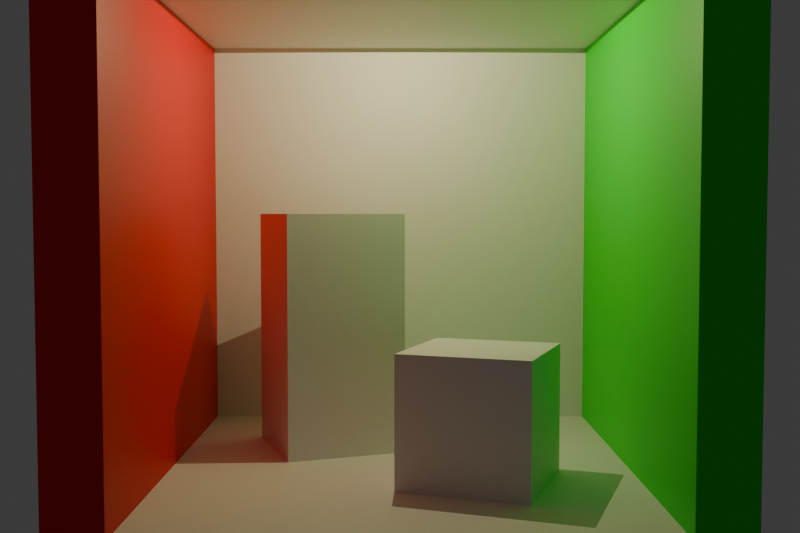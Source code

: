 # Source: cornellbox.blend  (saved by Blender 4.3.32; exported with 4.5.12 LTS)
import bpy
from mathutils import Matrix  # noqa: F401  (used for matrix-valued properties, if any)

bpy.ops.wm.read_factory_settings(use_empty=True)
scene = bpy.context.scene
scene.name = 'Scene'

# ---- collections
col_collection = bpy.data.collections.new('Collection'); scene.collection.children.link(col_collection)

# ---- materials (node trees are filled in below, after node groups)
mat_material = bpy.data.materials.new('Material')
mat_material.alpha_threshold = 0.0
mat_material.roughness = 0.5
mat_material.line_color = (0.0, 0.0, 0.0, 1.0)
mat_material_001 = bpy.data.materials.new('Material.001')
mat_material_001.alpha_threshold = 0.0
mat_material_001.roughness = 0.5
mat_material_001.line_color = (0.0, 0.0, 0.0, 1.0)
mat_material_002 = bpy.data.materials.new('Material.002')
mat_material_002.alpha_threshold = 0.0
mat_material_002.roughness = 0.5
mat_material_002.line_color = (0.0, 0.0, 0.0, 1.0)
mat_green = bpy.data.materials.new('Green')
mat_green.alpha_threshold = 0.0
mat_green.roughness = 0.5
mat_green.line_color = (0.0, 0.0, 0.0, 1.0)
mat_red = bpy.data.materials.new('Red')
mat_red.alpha_threshold = 0.0
mat_red.roughness = 0.5
mat_red.line_color = (0.0, 0.0, 0.0, 1.0)
mat_material_003 = bpy.data.materials.new('Material.003')
mat_material_003.alpha_threshold = 0.0
mat_material_003.roughness = 0.5
mat_material_003.line_color = (0.0, 0.0, 0.0, 1.0)
mat_material_004 = bpy.data.materials.new('Material.004')
mat_material_004.alpha_threshold = 0.0
mat_material_004.roughness = 0.5
mat_material_004.line_color = (0.0, 0.0, 0.0, 1.0)

# ---- material node trees
mat_material.use_nodes = True; mat_material.node_tree.nodes.clear()
_N = mat_material.node_tree.nodes; _L = mat_material.node_tree.links
n0 = _N.new('ShaderNodeOutputMaterial'); n0.name = 'Material Output'; n0.location = (300, 300)
n1 = _N.new('ShaderNodeBsdfPrincipled'); n1.name = 'Principled BSDF'; n1.location = (10, 300)
n1.inputs[3].default_value = 1.45
_L.new(n1.outputs[0], n0.inputs[0])
n0.is_active_output = True
mat_material_001.use_nodes = True; mat_material_001.node_tree.nodes.clear()
_N = mat_material_001.node_tree.nodes; _L = mat_material_001.node_tree.links
n0 = _N.new('ShaderNodeOutputMaterial'); n0.name = 'Material Output'; n0.location = (300, 300)
n1 = _N.new('ShaderNodeBsdfPrincipled'); n1.name = 'Principled BSDF'; n1.location = (10, 300)
n1.inputs[3].default_value = 1.45
_L.new(n1.outputs[0], n0.inputs[0])
n0.is_active_output = True
mat_material_002.use_nodes = True; mat_material_002.node_tree.nodes.clear()
_N = mat_material_002.node_tree.nodes; _L = mat_material_002.node_tree.links
n0 = _N.new('ShaderNodeOutputMaterial'); n0.name = 'Material Output'; n0.location = (300, 300)
n1 = _N.new('ShaderNodeBsdfPrincipled'); n1.name = 'Principled BSDF'; n1.location = (10, 300)
n1.inputs[3].default_value = 1.45
_L.new(n1.outputs[0], n0.inputs[0])
n0.is_active_output = True
mat_green.use_nodes = True; mat_green.node_tree.nodes.clear()
_N = mat_green.node_tree.nodes; _L = mat_green.node_tree.links
n0 = _N.new('ShaderNodeOutputMaterial'); n0.name = 'Material Output'; n0.location = (300, 300)
n1 = _N.new('ShaderNodeBsdfPrincipled'); n1.name = 'Principled BSDF'; n1.location = (10, 300)
n1.inputs[0].default_value = (0.0, 0.8, 0.0, 1.0)
n1.inputs[3].default_value = 1.45
_L.new(n1.outputs[0], n0.inputs[0])
n0.is_active_output = True
mat_red.use_nodes = True; mat_red.node_tree.nodes.clear()
_N = mat_red.node_tree.nodes; _L = mat_red.node_tree.links
n0 = _N.new('ShaderNodeOutputMaterial'); n0.name = 'Material Output'; n0.location = (300, 300)
n1 = _N.new('ShaderNodeBsdfPrincipled'); n1.name = 'Principled BSDF'; n1.location = (10, 300)
n1.inputs[0].default_value = (0.8, 0.0, 0.0, 1.0)
n1.inputs[3].default_value = 1.45
_L.new(n1.outputs[0], n0.inputs[0])
n0.is_active_output = True
mat_material_003.use_nodes = True; mat_material_003.node_tree.nodes.clear()
_N = mat_material_003.node_tree.nodes; _L = mat_material_003.node_tree.links
n0 = _N.new('ShaderNodeOutputMaterial'); n0.name = 'Material Output'; n0.location = (300, 300)
n1 = _N.new('ShaderNodeBsdfPrincipled'); n1.name = 'Principled BSDF'; n1.location = (10, 300)
n1.inputs[3].default_value = 1.45
_L.new(n1.outputs[0], n0.inputs[0])
n0.is_active_output = True
mat_material_004.use_nodes = True; mat_material_004.node_tree.nodes.clear()
_N = mat_material_004.node_tree.nodes; _L = mat_material_004.node_tree.links
n0 = _N.new('ShaderNodeOutputMaterial'); n0.name = 'Material Output'; n0.location = (300, 300)
n1 = _N.new('ShaderNodeBsdfPrincipled'); n1.name = 'Principled BSDF'; n1.location = (10, 300)
n1.inputs[3].default_value = 1.45
_L.new(n1.outputs[0], n0.inputs[0])
n0.is_active_output = True

# ---- world
world_world = bpy.data.worlds.new('World'); scene.world = world_world
world_world.use_nodes = True; world_world.node_tree.nodes.clear()
_N = world_world.node_tree.nodes; _L = world_world.node_tree.links
n0 = _N.new('ShaderNodeOutputWorld'); n0.name = 'World Output'; n0.location = (300, 300)
n1 = _N.new('ShaderNodeBackground'); n1.name = 'Background'; n1.location = (10, 300)
n1.inputs[0].default_value = (0.05088, 0.05088, 0.05088, 1.0)
_L.new(n1.outputs[0], n0.inputs[0])
n0.is_active_output = True
world_world.color = (0.05088, 0.05088, 0.05088)
world_world.sun_shadow_jitter_overblur = 0.0

# ---- cameras
cam_camera = bpy.data.cameras.new('Camera')
cam_camera.clip_end = 100.0
cam_camera.lens = 45.0
cam_camera.ortho_scale = 7.314

# ---- lights
light_spot = bpy.data.lights.new('Spot', 'SPOT')
light_spot.color = (1.0, 0.8896, 0.4932)
light_spot.cutoff_distance = 0.0
light_spot.energy = 30.0
light_spot.spot_blend = 0.0
light_spot.spot_size = 3.124
light_spot.show_cone = True
light_spot.use_soft_falloff = False

# ---- meshes
me_cube = bpy.data.meshes.new('Cube')
me_cube.from_pydata([(1.0, -0.1, 10.0), (1.0, 0.1, 10.0), (1.0, -0.1, -10.0), (1.0, 0.1, -10.0), (-1.0, -0.1, 10.0), (-1.0, 0.1, 10.0), (-1.0, -0.1, -10.0), (-1.0, 0.1, -10.0)], [], [(0, 4, 6, 2), (3, 2, 6, 7), (7, 6, 4, 5), (5, 1, 3, 7), (1, 0, 2, 3), (5, 4, 0, 1)])
_uv = me_cube.uv_layers.new(name='UVMap')
_uv.uv.foreach_set('vector', [0.625, 0.5, 0.875, 0.5, 0.875, 0.75, 0.625, 0.75, 0.375, 0.75, 0.625, 0.75, 0.625, 1.0, 0.375, 1.0, 0.375, 0.0, 0.625, 0.0, 0.625, 0.25, 0.375, 0.25, 0.125, 0.5, 0.375, 0.5, 0.375, 0.75, 0.125, 0.75, 0.375, 0.5, 0.625, 0.5, 0.625, 0.75, 0.375, 0.75, 0.375, 0.25, 0.625, 0.25, 0.625, 0.5, 0.375, 0.5])
me_cube.materials.append(mat_material)
me_cube.use_mirror_vertex_groups = False
me_cube.update()
me_cube_003 = bpy.data.meshes.new('Cube.003')
me_cube_003.from_pydata([(1.0, -10.0, 0.1), (1.0, 10.0, 0.1), (1.0, -10.0, -0.1), (1.0, 10.0, -0.1), (-1.0, -10.0, 0.1), (-1.0, 10.0, 0.1), (-1.0, -10.0, -0.1), (-1.0, 10.0, -0.1)], [], [(0, 4, 6, 2), (3, 2, 6, 7), (7, 6, 4, 5), (5, 1, 3, 7), (1, 0, 2, 3), (5, 4, 0, 1)])
_uv = me_cube_003.uv_layers.new(name='UVMap')
_uv.uv.foreach_set('vector', [0.625, 0.5, 0.875, 0.5, 0.875, 0.75, 0.625, 0.75, 0.375, 0.75, 0.625, 0.75, 0.625, 1.0, 0.375, 1.0, 0.375, 0.0, 0.625, 0.0, 0.625, 0.25, 0.375, 0.25, 0.125, 0.5, 0.375, 0.5, 0.375, 0.75, 0.125, 0.75, 0.375, 0.5, 0.625, 0.5, 0.625, 0.75, 0.375, 0.75, 0.375, 0.25, 0.625, 0.25, 0.625, 0.5, 0.375, 0.5])
me_cube_003.materials.append(mat_material_001)
me_cube_003.use_mirror_vertex_groups = False
me_cube_003.update()
me_cube_004 = bpy.data.meshes.new('Cube.004')
me_cube_004.from_pydata([(1.0, -10.0, 0.1), (1.0, 10.0, 0.1), (1.0, -10.0, -0.1), (1.0, 10.0, -0.1), (-1.0, -10.0, 0.1), (-1.0, 10.0, 0.1), (-1.0, -10.0, -0.1), (-1.0, 10.0, -0.1)], [], [(0, 4, 6, 2), (3, 2, 6, 7), (7, 6, 4, 5), (5, 1, 3, 7), (1, 0, 2, 3), (5, 4, 0, 1)])
_uv = me_cube_004.uv_layers.new(name='UVMap')
_uv.uv.foreach_set('vector', [0.625, 0.5, 0.875, 0.5, 0.875, 0.75, 0.625, 0.75, 0.375, 0.75, 0.625, 0.75, 0.625, 1.0, 0.375, 1.0, 0.375, 0.0, 0.625, 0.0, 0.625, 0.25, 0.375, 0.25, 0.125, 0.5, 0.375, 0.5, 0.375, 0.75, 0.125, 0.75, 0.375, 0.5, 0.625, 0.5, 0.625, 0.75, 0.375, 0.75, 0.375, 0.25, 0.625, 0.25, 0.625, 0.5, 0.375, 0.5])
me_cube_004.materials.append(mat_material_002)
me_cube_004.use_mirror_vertex_groups = False
me_cube_004.update()
me_cube_005 = bpy.data.meshes.new('Cube.005')
me_cube_005.from_pydata([(1.0, -1.111, 0.9), (1.0, 1.111, 0.9), (1.0, -1.111, -0.9), (1.0, 1.111, -0.9), (-1.0, -1.111, 0.9), (-1.0, 1.111, 0.9), (-1.0, -1.111, -0.9), (-1.0, 1.111, -0.9)], [], [(0, 4, 6, 2), (3, 2, 6, 7), (7, 6, 4, 5), (5, 1, 3, 7), (1, 0, 2, 3), (5, 4, 0, 1)])
_uv = me_cube_005.uv_layers.new(name='UVMap')
_uv.uv.foreach_set('vector', [0.625, 0.5, 0.875, 0.5, 0.875, 0.75, 0.625, 0.75, 0.375, 0.75, 0.625, 0.75, 0.625, 1.0, 0.375, 1.0, 0.375, 0.0, 0.625, 0.0, 0.625, 0.25, 0.375, 0.25, 0.125, 0.5, 0.375, 0.5, 0.375, 0.75, 0.125, 0.75, 0.375, 0.5, 0.625, 0.5, 0.625, 0.75, 0.375, 0.75, 0.375, 0.25, 0.625, 0.25, 0.625, 0.5, 0.375, 0.5])
me_cube_005.materials.append(mat_green)
me_cube_005.use_mirror_vertex_groups = False
me_cube_005.update()
me_cube_006 = bpy.data.meshes.new('Cube.006')
me_cube_006.from_pydata([(1.0, -1.111, 0.9), (1.0, 1.111, 0.9), (1.0, -1.111, -0.9), (1.0, 1.111, -0.9), (-1.0, -1.111, 0.9), (-1.0, 1.111, 0.9), (-1.0, -1.111, -0.9), (-1.0, 1.111, -0.9)], [], [(0, 4, 6, 2), (3, 2, 6, 7), (7, 6, 4, 5), (5, 1, 3, 7), (1, 0, 2, 3), (5, 4, 0, 1)])
_uv = me_cube_006.uv_layers.new(name='UVMap')
_uv.uv.foreach_set('vector', [0.625, 0.5, 0.875, 0.5, 0.875, 0.75, 0.625, 0.75, 0.375, 0.75, 0.625, 0.75, 0.625, 1.0, 0.375, 1.0, 0.375, 0.0, 0.625, 0.0, 0.625, 0.25, 0.375, 0.25, 0.125, 0.5, 0.375, 0.5, 0.375, 0.75, 0.125, 0.75, 0.375, 0.5, 0.625, 0.5, 0.625, 0.75, 0.375, 0.75, 0.375, 0.25, 0.625, 0.25, 0.625, 0.5, 0.375, 0.5])
me_cube_006.materials.append(mat_red)
me_cube_006.use_mirror_vertex_groups = False
me_cube_006.update()
me_cube_007 = bpy.data.meshes.new('Cube.007')
me_cube_007.from_pydata([(0.5977, -1.282, 1.0), (1.282, 0.5977, 1.0), (0.5977, -1.282, -1.0), (1.282, 0.5977, -1.0), (-1.282, -0.5977, 1.0), (-0.5977, 1.282, 1.0), (-1.282, -0.5977, -1.0), (-0.5977, 1.282, -1.0)], [], [(0, 4, 6, 2), (3, 2, 6, 7), (7, 6, 4, 5), (5, 1, 3, 7), (1, 0, 2, 3), (5, 4, 0, 1)])
_uv = me_cube_007.uv_layers.new(name='UVMap')
_uv.uv.foreach_set('vector', [0.625, 0.5, 0.875, 0.5, 0.875, 0.75, 0.625, 0.75, 0.375, 0.75, 0.625, 0.75, 0.625, 1.0, 0.375, 1.0, 0.375, 0.0, 0.625, 0.0, 0.625, 0.25, 0.375, 0.25, 0.125, 0.5, 0.375, 0.5, 0.375, 0.75, 0.125, 0.75, 0.375, 0.5, 0.625, 0.5, 0.625, 0.75, 0.375, 0.75, 0.375, 0.25, 0.625, 0.25, 0.625, 0.5, 0.375, 0.5])
me_cube_007.materials.append(mat_material_003)
me_cube_007.use_mirror_vertex_groups = False
me_cube_007.update()
me_cube_008 = bpy.data.meshes.new('Cube.008')
me_cube_008.from_pydata([(1.282, -0.2988, 2.0), (0.5977, 0.6409, 2.0), (1.282, -0.2988, -2.0), (0.5977, 0.6409, -2.0), (-0.5977, -0.6409, 2.0), (-1.282, 0.2988, 2.0), (-0.5977, -0.6409, -2.0), (-1.282, 0.2988, -2.0)], [], [(0, 4, 6, 2), (3, 2, 6, 7), (7, 6, 4, 5), (5, 1, 3, 7), (1, 0, 2, 3), (5, 4, 0, 1)])
_uv = me_cube_008.uv_layers.new(name='UVMap')
_uv.uv.foreach_set('vector', [0.625, 0.5, 0.875, 0.5, 0.875, 0.75, 0.625, 0.75, 0.375, 0.75, 0.625, 0.75, 0.625, 1.0, 0.375, 1.0, 0.375, 0.0, 0.625, 0.0, 0.625, 0.25, 0.375, 0.25, 0.125, 0.5, 0.375, 0.5, 0.375, 0.75, 0.125, 0.75, 0.375, 0.5, 0.625, 0.5, 0.625, 0.75, 0.375, 0.75, 0.375, 0.25, 0.625, 0.25, 0.625, 0.5, 0.375, 0.5])
me_cube_008.materials.append(mat_material_004)
me_cube_008.use_mirror_vertex_groups = False
me_cube_008.update()

# ---- objects
ob_back = bpy.data.objects.new('Back', me_cube)
ob_camera = bpy.data.objects.new('Camera', cam_camera)
ob_top = bpy.data.objects.new('Top', me_cube_003)
ob_bottom = bpy.data.objects.new('Bottom', me_cube_004)
ob_right = bpy.data.objects.new('Right', me_cube_005)
ob_left = bpy.data.objects.new('Left', me_cube_006)
ob_spot = bpy.data.objects.new('Spot', light_spot)
ob_smallbox = bpy.data.objects.new('SmallBox', me_cube_007)
ob_bigbox = bpy.data.objects.new('BigBox', me_cube_008)

# ---- transforms, parenting, visibility, modifiers, constraints
ob_back.location = (0.0, 1.327, 0.34)
ob_back.scale = (1.0, 1.0, 0.1)
ob_back.lock_rotations_4d = False
ob_back.empty_display_type = 'ARROWS'
ob_back.lineart.crease_threshold = 0.0
ob_camera.location = (0.0, -3.673, 0.44)
ob_camera.rotation_euler = (-4.765, -0.0, 0.0)
ob_camera.lock_rotations_4d = False
ob_camera.empty_display_type = 'ARROWS'
ob_camera.color = (0.0, 0.0, 0.0, 0.0)
ob_camera.display_type = 'WIRE'
ob_camera.lineart.crease_threshold = 0.0
ob_top.location = (0.0, 0.3267, 1.34)
ob_top.scale = (0.9, 0.1, 1.0)
ob_top.lock_rotations_4d = False
ob_top.empty_display_type = 'ARROWS'
ob_top.lineart.crease_threshold = 0.0
ob_bottom.location = (0.0, 0.3267, -0.66)
ob_bottom.scale = (0.9, 0.1, 1.0)
ob_bottom.lock_rotations_4d = False
ob_bottom.empty_display_type = 'ARROWS'
ob_bottom.lineart.crease_threshold = 0.0
ob_right.location = (1.0, 0.3267, 0.34)
ob_right.scale = (0.1, 0.9, 1.0)
ob_right.lock_rotations_4d = False
ob_right.empty_display_type = 'ARROWS'
ob_right.lineart.crease_threshold = 0.0
ob_left.location = (-1.0, 0.3267, 0.34)
ob_left.scale = (0.1, 0.9, 1.0)
ob_left.lock_rotations_4d = False
ob_left.empty_display_type = 'ARROWS'
ob_left.lineart.crease_threshold = 0.0
ob_spot.location = (0.0, 0.3267, 1.23)
ob_spot.rotation_mode = 'QUATERNION'
ob_spot.rotation_quaternion = (1.0, 0.0, 0.0, 0.0)
ob_smallbox.location = (0.3, 0.02667, -0.31)
ob_smallbox.scale = (0.25, 0.25, 0.25)
ob_smallbox.lock_rotations_4d = False
ob_smallbox.empty_display_type = 'ARROWS'
ob_smallbox.lineart.crease_threshold = 0.0
ob_bigbox.location = (-0.3, 0.6267, -0.06)
ob_bigbox.scale = (0.25, 0.5, 0.25)
ob_bigbox.lock_rotations_4d = False
ob_bigbox.empty_display_type = 'ARROWS'
ob_bigbox.lineart.crease_threshold = 0.0

# ---- collection membership
col_collection.objects.link(ob_back)
col_collection.objects.link(ob_camera)
col_collection.objects.link(ob_top)
col_collection.objects.link(ob_bottom)
col_collection.objects.link(ob_right)
col_collection.objects.link(ob_left)
col_collection.objects.link(ob_spot)
col_collection.objects.link(ob_smallbox)
col_collection.objects.link(ob_bigbox)

# ---- scene / render settings (as saved in the file)
scene.camera = ob_camera
scene.frame_start = 1; scene.frame_end = 250; scene.frame_set(2)
scene.render.engine = 'BLENDER_EEVEE_NEXT'
scene.render.resolution_x = 1200
scene.render.resolution_y = 800
bpy.context.view_layer.update()
